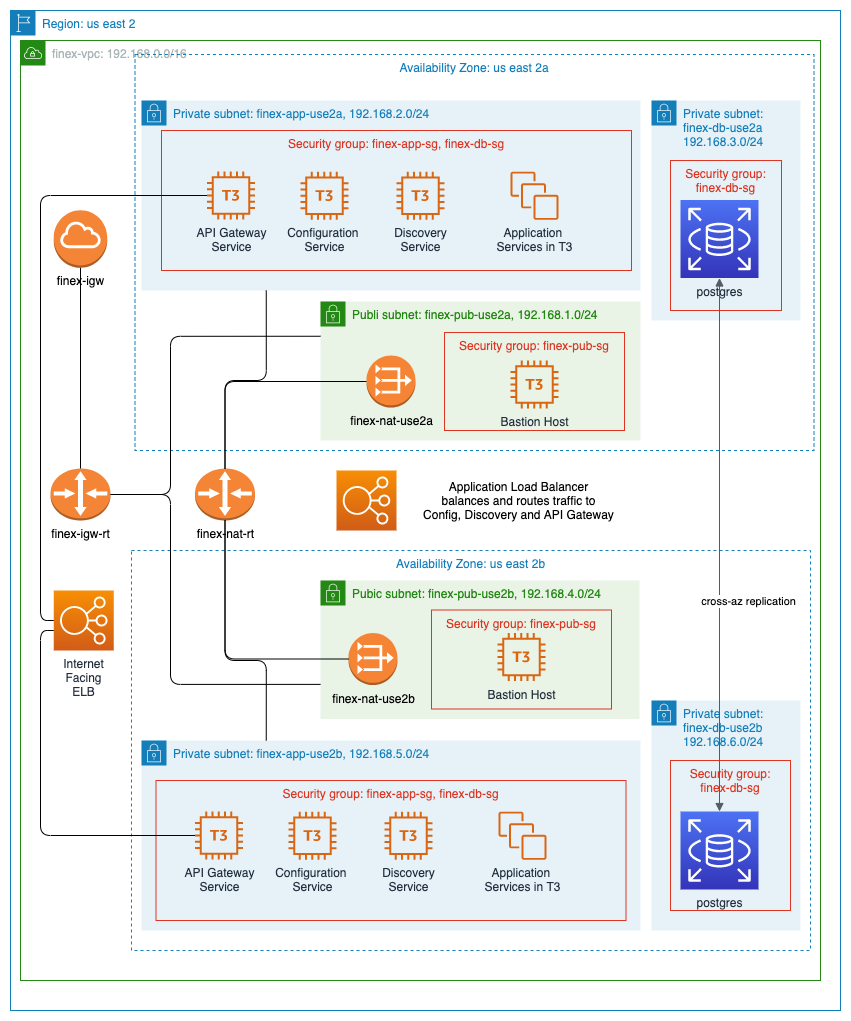

The diagram above was exported from draw.io. Its source (the exported page's mxGraphModel, read from the mxfile embedded in the PNG):
<mxGraphModel dx="1106" dy="1003" grid="1" gridSize="10" guides="1" tooltips="1" connect="1" arrows="1" fold="1" page="1" pageScale="1" pageWidth="850" pageHeight="1100" math="0" shadow="0">
  <root>
    <mxCell id="7qIgisLwuwKcsxr2OFM_-0" />
    <mxCell id="7qIgisLwuwKcsxr2OFM_-1" parent="7qIgisLwuwKcsxr2OFM_-0" />
    <mxCell id="biNRMy0VQm4XJDBoUVEa-0" value="Region: us east 2" style="points=[[0,0],[0.25,0],[0.5,0],[0.75,0],[1,0],[1,0.25],[1,0.5],[1,0.75],[1,1],[0.75,1],[0.5,1],[0.25,1],[0,1],[0,0.75],[0,0.5],[0,0.25]];outlineConnect=0;gradientColor=none;html=1;whiteSpace=wrap;fontSize=12;fontStyle=0;shape=mxgraph.aws4.group;grIcon=mxgraph.aws4.group_region;strokeColor=#147EBA;fillColor=none;verticalAlign=top;align=left;spacingLeft=30;fontColor=#147EBA;dashed=0;" vertex="1" parent="7qIgisLwuwKcsxr2OFM_-1">
      <mxGeometry x="10" y="30" width="830" height="1000" as="geometry" />
    </mxCell>
    <mxCell id="biNRMy0VQm4XJDBoUVEa-1" value="finex-vpc: 192.168.0.0/16" style="points=[[0,0],[0.25,0],[0.5,0],[0.75,0],[1,0],[1,0.25],[1,0.5],[1,0.75],[1,1],[0.75,1],[0.5,1],[0.25,1],[0,1],[0,0.75],[0,0.5],[0,0.25]];outlineConnect=0;gradientColor=none;html=1;whiteSpace=wrap;fontSize=12;fontStyle=0;shape=mxgraph.aws4.group;grIcon=mxgraph.aws4.group_vpc;strokeColor=#248814;fillColor=none;verticalAlign=top;align=left;spacingLeft=30;fontColor=#AAB7B8;dashed=0;" vertex="1" parent="7qIgisLwuwKcsxr2OFM_-1">
      <mxGeometry x="20" y="60" width="800" height="940" as="geometry" />
    </mxCell>
    <mxCell id="biNRMy0VQm4XJDBoUVEa-2" value="Availability Zone: us east 2a" style="fillColor=none;strokeColor=#147EBA;dashed=1;verticalAlign=top;fontStyle=0;fontColor=#147EBA;" vertex="1" parent="7qIgisLwuwKcsxr2OFM_-1">
      <mxGeometry x="134.5" y="74" width="679" height="396" as="geometry" />
    </mxCell>
    <mxCell id="biNRMy0VQm4XJDBoUVEa-7" value="Private subnet: finex-app-use2a, 192.168.2.0/24" style="points=[[0,0],[0.25,0],[0.5,0],[0.75,0],[1,0],[1,0.25],[1,0.5],[1,0.75],[1,1],[0.75,1],[0.5,1],[0.25,1],[0,1],[0,0.75],[0,0.5],[0,0.25]];outlineConnect=0;gradientColor=none;html=1;whiteSpace=wrap;fontSize=12;fontStyle=0;shape=mxgraph.aws4.group;grIcon=mxgraph.aws4.group_security_group;grStroke=0;strokeColor=#147EBA;fillColor=#E6F2F8;verticalAlign=top;align=left;spacingLeft=30;fontColor=#147EBA;dashed=0;" vertex="1" parent="7qIgisLwuwKcsxr2OFM_-1">
      <mxGeometry x="141" y="120" width="499" height="190" as="geometry" />
    </mxCell>
    <mxCell id="biNRMy0VQm4XJDBoUVEa-13" value="Security group: finex-app-sg, finex-db-sg" style="fillColor=none;strokeColor=#DD3522;verticalAlign=top;fontStyle=0;fontColor=#DD3522;" vertex="1" parent="7qIgisLwuwKcsxr2OFM_-1">
      <mxGeometry x="161" y="150" width="470" height="140" as="geometry" />
    </mxCell>
    <mxCell id="biNRMy0VQm4XJDBoUVEa-3" value="Publi subnet: finex-pub-use2a, 192.168.1.0/24" style="points=[[0,0],[0.25,0],[0.5,0],[0.75,0],[1,0],[1,0.25],[1,0.5],[1,0.75],[1,1],[0.75,1],[0.5,1],[0.25,1],[0,1],[0,0.75],[0,0.5],[0,0.25]];outlineConnect=0;gradientColor=none;html=1;whiteSpace=wrap;fontSize=12;fontStyle=0;shape=mxgraph.aws4.group;grIcon=mxgraph.aws4.group_security_group;grStroke=0;strokeColor=#248814;fillColor=#E9F3E6;verticalAlign=top;align=left;spacingLeft=30;fontColor=#248814;dashed=0;" vertex="1" parent="7qIgisLwuwKcsxr2OFM_-1">
      <mxGeometry x="320" y="321" width="320" height="139" as="geometry" />
    </mxCell>
    <mxCell id="biNRMy0VQm4XJDBoUVEa-4" value="Security group: finex-pub-sg" style="fillColor=none;strokeColor=#DD3522;verticalAlign=top;fontStyle=0;fontColor=#DD3522;" vertex="1" parent="7qIgisLwuwKcsxr2OFM_-1">
      <mxGeometry x="444" y="352" width="180" height="98" as="geometry" />
    </mxCell>
    <mxCell id="biNRMy0VQm4XJDBoUVEa-5" value="Availability Zone: us east 2b" style="fillColor=none;strokeColor=#147EBA;dashed=1;verticalAlign=top;fontStyle=0;fontColor=#147EBA;" vertex="1" parent="7qIgisLwuwKcsxr2OFM_-1">
      <mxGeometry x="131" y="570" width="679" height="400" as="geometry" />
    </mxCell>
    <mxCell id="biNRMy0VQm4XJDBoUVEa-6" value="Pubic subnet: finex-pub-use2b, 192.168.4.0/24" style="points=[[0,0],[0.25,0],[0.5,0],[0.75,0],[1,0],[1,0.25],[1,0.5],[1,0.75],[1,1],[0.75,1],[0.5,1],[0.25,1],[0,1],[0,0.75],[0,0.5],[0,0.25]];outlineConnect=0;gradientColor=none;html=1;whiteSpace=wrap;fontSize=12;fontStyle=0;shape=mxgraph.aws4.group;grIcon=mxgraph.aws4.group_security_group;grStroke=0;strokeColor=#248814;fillColor=#E9F3E6;verticalAlign=top;align=left;spacingLeft=30;fontColor=#248814;dashed=0;" vertex="1" parent="7qIgisLwuwKcsxr2OFM_-1">
      <mxGeometry x="320" y="600" width="319" height="138.5" as="geometry" />
    </mxCell>
    <mxCell id="biNRMy0VQm4XJDBoUVEa-8" value="Configuration&amp;nbsp;&lt;br&gt;Service" style="outlineConnect=0;fontColor=#232F3E;gradientColor=none;fillColor=#D86613;strokeColor=none;dashed=0;verticalLabelPosition=bottom;verticalAlign=top;align=center;html=1;fontSize=12;fontStyle=0;aspect=fixed;pointerEvents=1;shape=mxgraph.aws4.t3_instance;" vertex="1" parent="7qIgisLwuwKcsxr2OFM_-1">
      <mxGeometry x="300" y="191.25" width="48" height="48" as="geometry" />
    </mxCell>
    <mxCell id="biNRMy0VQm4XJDBoUVEa-9" value="Discovery&lt;br&gt;Service" style="outlineConnect=0;fontColor=#232F3E;gradientColor=none;fillColor=#D86613;strokeColor=none;dashed=0;verticalLabelPosition=bottom;verticalAlign=top;align=center;html=1;fontSize=12;fontStyle=0;aspect=fixed;pointerEvents=1;shape=mxgraph.aws4.t3_instance;" vertex="1" parent="7qIgisLwuwKcsxr2OFM_-1">
      <mxGeometry x="396" y="191.25" width="48" height="48" as="geometry" />
    </mxCell>
    <mxCell id="biNRMy0VQm4XJDBoUVEa-10" value="API Gateway&lt;br&gt;Service" style="outlineConnect=0;fontColor=#232F3E;gradientColor=none;fillColor=#D86613;strokeColor=none;dashed=0;verticalLabelPosition=bottom;verticalAlign=top;align=center;html=1;fontSize=12;fontStyle=0;aspect=fixed;pointerEvents=1;shape=mxgraph.aws4.t3_instance;" vertex="1" parent="7qIgisLwuwKcsxr2OFM_-1">
      <mxGeometry x="206.5" y="191" width="48" height="48" as="geometry" />
    </mxCell>
    <mxCell id="biNRMy0VQm4XJDBoUVEa-14" value="Private subnet: finex-app-use2b, 192.168.5.0/24" style="points=[[0,0],[0.25,0],[0.5,0],[0.75,0],[1,0],[1,0.25],[1,0.5],[1,0.75],[1,1],[0.75,1],[0.5,1],[0.25,1],[0,1],[0,0.75],[0,0.5],[0,0.25]];outlineConnect=0;gradientColor=none;html=1;whiteSpace=wrap;fontSize=12;fontStyle=0;shape=mxgraph.aws4.group;grIcon=mxgraph.aws4.group_security_group;grStroke=0;strokeColor=#147EBA;fillColor=#E6F2F8;verticalAlign=top;align=left;spacingLeft=30;fontColor=#147EBA;dashed=0;" vertex="1" parent="7qIgisLwuwKcsxr2OFM_-1">
      <mxGeometry x="141" y="760" width="499" height="190" as="geometry" />
    </mxCell>
    <mxCell id="biNRMy0VQm4XJDBoUVEa-16" value="Private subnet: &lt;br&gt;finex-db-use2b&lt;br&gt;192.168.6.0/24" style="points=[[0,0],[0.25,0],[0.5,0],[0.75,0],[1,0],[1,0.25],[1,0.5],[1,0.75],[1,1],[0.75,1],[0.5,1],[0.25,1],[0,1],[0,0.75],[0,0.5],[0,0.25]];outlineConnect=0;gradientColor=none;html=1;whiteSpace=wrap;fontSize=12;fontStyle=0;shape=mxgraph.aws4.group;grIcon=mxgraph.aws4.group_security_group;grStroke=0;strokeColor=#147EBA;fillColor=#E6F2F8;verticalAlign=top;align=left;spacingLeft=30;fontColor=#147EBA;dashed=0;" vertex="1" parent="7qIgisLwuwKcsxr2OFM_-1">
      <mxGeometry x="651" y="720" width="149" height="230" as="geometry" />
    </mxCell>
    <mxCell id="biNRMy0VQm4XJDBoUVEa-17" value="Security group: &#10;finex-db-sg" style="fillColor=none;strokeColor=#DD3522;verticalAlign=top;fontStyle=0;fontColor=#DD3522;" vertex="1" parent="7qIgisLwuwKcsxr2OFM_-1">
      <mxGeometry x="670" y="780" width="120" height="150" as="geometry" />
    </mxCell>
    <mxCell id="biNRMy0VQm4XJDBoUVEa-18" value="postgres" style="outlineConnect=0;fontColor=#232F3E;gradientColor=#4D72F3;gradientDirection=north;fillColor=#3334B9;strokeColor=#ffffff;dashed=0;verticalLabelPosition=bottom;verticalAlign=top;align=center;html=1;fontSize=12;fontStyle=0;aspect=fixed;shape=mxgraph.aws4.resourceIcon;resIcon=mxgraph.aws4.rds;" vertex="1" parent="7qIgisLwuwKcsxr2OFM_-1">
      <mxGeometry x="680" y="831" width="78" height="78" as="geometry" />
    </mxCell>
    <mxCell id="biNRMy0VQm4XJDBoUVEa-24" value="Private subnet: &lt;br&gt;finex-db-use2a&lt;br&gt;192.168.3.0/24" style="points=[[0,0],[0.25,0],[0.5,0],[0.75,0],[1,0],[1,0.25],[1,0.5],[1,0.75],[1,1],[0.75,1],[0.5,1],[0.25,1],[0,1],[0,0.75],[0,0.5],[0,0.25]];outlineConnect=0;gradientColor=none;html=1;whiteSpace=wrap;fontSize=12;fontStyle=0;shape=mxgraph.aws4.group;grIcon=mxgraph.aws4.group_security_group;grStroke=0;strokeColor=#147EBA;fillColor=#E6F2F8;verticalAlign=top;align=left;spacingLeft=30;fontColor=#147EBA;dashed=0;" vertex="1" parent="7qIgisLwuwKcsxr2OFM_-1">
      <mxGeometry x="651" y="120" width="149" height="220" as="geometry" />
    </mxCell>
    <mxCell id="biNRMy0VQm4XJDBoUVEa-25" value="Security group: &#10;finex-db-sg" style="fillColor=none;strokeColor=#DD3522;verticalAlign=top;fontStyle=0;fontColor=#DD3522;" vertex="1" parent="7qIgisLwuwKcsxr2OFM_-1">
      <mxGeometry x="670" y="180" width="111" height="150" as="geometry" />
    </mxCell>
    <mxCell id="biNRMy0VQm4XJDBoUVEa-26" value="postgres" style="outlineConnect=0;fontColor=#232F3E;gradientColor=#4D72F3;gradientDirection=north;fillColor=#3334B9;strokeColor=#ffffff;dashed=0;verticalLabelPosition=bottom;verticalAlign=top;align=center;html=1;fontSize=12;fontStyle=0;aspect=fixed;shape=mxgraph.aws4.resourceIcon;resIcon=mxgraph.aws4.rds;" vertex="1" parent="7qIgisLwuwKcsxr2OFM_-1">
      <mxGeometry x="680" y="219.5" width="78" height="78" as="geometry" />
    </mxCell>
    <mxCell id="biNRMy0VQm4XJDBoUVEa-27" value="cross-az replication" style="edgeStyle=orthogonalEdgeStyle;html=1;endArrow=block;elbow=vertical;startArrow=block;startFill=1;endFill=1;strokeColor=#545B64;rounded=0;" edge="1" parent="7qIgisLwuwKcsxr2OFM_-1" source="biNRMy0VQm4XJDBoUVEa-26" target="biNRMy0VQm4XJDBoUVEa-18">
      <mxGeometry x="0.2117" y="29" width="100" relative="1" as="geometry">
        <mxPoint x="840" y="240" as="sourcePoint" />
        <mxPoint x="970" y="400" as="targetPoint" />
        <mxPoint as="offset" />
      </mxGeometry>
    </mxCell>
    <mxCell id="biNRMy0VQm4XJDBoUVEa-28" value="finex-igw-rt" style="outlineConnect=0;dashed=0;verticalLabelPosition=bottom;verticalAlign=top;align=center;html=1;shape=mxgraph.aws3.router;fillColor=#F58536;gradientColor=none;" vertex="1" parent="7qIgisLwuwKcsxr2OFM_-1">
      <mxGeometry x="50" y="488" width="60" height="52" as="geometry" />
    </mxCell>
    <mxCell id="biNRMy0VQm4XJDBoUVEa-29" value="finex-igw" style="outlineConnect=0;dashed=0;verticalLabelPosition=bottom;verticalAlign=top;align=center;html=1;shape=mxgraph.aws3.internet_gateway;fillColor=#F58536;gradientColor=none;" vertex="1" parent="7qIgisLwuwKcsxr2OFM_-1">
      <mxGeometry x="53.25" y="229.75" width="53.5" height="57.5" as="geometry" />
    </mxCell>
    <mxCell id="biNRMy0VQm4XJDBoUVEa-30" value="finex-nat-use2a" style="outlineConnect=0;dashed=0;verticalLabelPosition=bottom;verticalAlign=top;align=center;html=1;shape=mxgraph.aws3.vpc_nat_gateway;fillColor=#F58534;gradientColor=none;" vertex="1" parent="7qIgisLwuwKcsxr2OFM_-1">
      <mxGeometry x="366" y="375" width="49" height="52" as="geometry" />
    </mxCell>
    <mxCell id="biNRMy0VQm4XJDBoUVEa-31" value="finex-nat-use2b" style="outlineConnect=0;dashed=0;verticalLabelPosition=bottom;verticalAlign=top;align=center;html=1;shape=mxgraph.aws3.vpc_nat_gateway;fillColor=#F58534;gradientColor=none;" vertex="1" parent="7qIgisLwuwKcsxr2OFM_-1">
      <mxGeometry x="348" y="652.5" width="49" height="52" as="geometry" />
    </mxCell>
    <mxCell id="biNRMy0VQm4XJDBoUVEa-32" value="finex-nat-rt" style="outlineConnect=0;dashed=0;verticalLabelPosition=bottom;verticalAlign=top;align=center;html=1;shape=mxgraph.aws3.router;fillColor=#F58536;gradientColor=none;" vertex="1" parent="7qIgisLwuwKcsxr2OFM_-1">
      <mxGeometry x="194.5" y="488" width="60" height="52" as="geometry" />
    </mxCell>
    <mxCell id="biNRMy0VQm4XJDBoUVEa-33" value="" style="endArrow=none;html=1;exitX=0.5;exitY=0;exitDx=0;exitDy=0;exitPerimeter=0;entryX=0;entryY=0.5;entryDx=0;entryDy=0;entryPerimeter=0;edgeStyle=orthogonalEdgeStyle;" edge="1" parent="7qIgisLwuwKcsxr2OFM_-1" source="biNRMy0VQm4XJDBoUVEa-32" target="biNRMy0VQm4XJDBoUVEa-30">
      <mxGeometry width="50" height="50" relative="1" as="geometry">
        <mxPoint x="220" y="430" as="sourcePoint" />
        <mxPoint x="270" y="380" as="targetPoint" />
        <Array as="points">
          <mxPoint x="225" y="401" />
        </Array>
      </mxGeometry>
    </mxCell>
    <mxCell id="biNRMy0VQm4XJDBoUVEa-34" value="" style="endArrow=none;html=1;exitX=0.5;exitY=1;exitDx=0;exitDy=0;exitPerimeter=0;entryX=0;entryY=0.5;entryDx=0;entryDy=0;entryPerimeter=0;edgeStyle=orthogonalEdgeStyle;" edge="1" parent="7qIgisLwuwKcsxr2OFM_-1" source="biNRMy0VQm4XJDBoUVEa-32" target="biNRMy0VQm4XJDBoUVEa-31">
      <mxGeometry width="50" height="50" relative="1" as="geometry">
        <mxPoint x="250" y="460" as="sourcePoint" />
        <mxPoint x="300" y="410" as="targetPoint" />
        <Array as="points">
          <mxPoint x="225" y="679" />
        </Array>
      </mxGeometry>
    </mxCell>
    <mxCell id="biNRMy0VQm4XJDBoUVEa-35" value="" style="endArrow=none;html=1;exitX=0.5;exitY=0;exitDx=0;exitDy=0;exitPerimeter=0;entryX=0.25;entryY=1;entryDx=0;entryDy=0;edgeStyle=orthogonalEdgeStyle;" edge="1" parent="7qIgisLwuwKcsxr2OFM_-1" source="biNRMy0VQm4XJDBoUVEa-32" target="biNRMy0VQm4XJDBoUVEa-7">
      <mxGeometry width="50" height="50" relative="1" as="geometry">
        <mxPoint x="240" y="440" as="sourcePoint" />
        <mxPoint x="290" y="390" as="targetPoint" />
        <Array as="points">
          <mxPoint x="225" y="400" />
          <mxPoint x="266" y="400" />
        </Array>
      </mxGeometry>
    </mxCell>
    <mxCell id="biNRMy0VQm4XJDBoUVEa-36" value="" style="endArrow=none;html=1;entryX=0.5;entryY=1;entryDx=0;entryDy=0;entryPerimeter=0;exitX=0.25;exitY=0;exitDx=0;exitDy=0;edgeStyle=orthogonalEdgeStyle;" edge="1" parent="7qIgisLwuwKcsxr2OFM_-1" source="biNRMy0VQm4XJDBoUVEa-14" target="biNRMy0VQm4XJDBoUVEa-32">
      <mxGeometry width="50" height="50" relative="1" as="geometry">
        <mxPoint x="230" y="640" as="sourcePoint" />
        <mxPoint x="280" y="590" as="targetPoint" />
        <Array as="points">
          <mxPoint x="266" y="680" />
          <mxPoint x="225" y="680" />
        </Array>
      </mxGeometry>
    </mxCell>
    <mxCell id="biNRMy0VQm4XJDBoUVEa-39" value="" style="endArrow=none;html=1;exitX=1;exitY=0.5;exitDx=0;exitDy=0;exitPerimeter=0;entryX=0;entryY=0.25;entryDx=0;entryDy=0;edgeStyle=orthogonalEdgeStyle;" edge="1" parent="7qIgisLwuwKcsxr2OFM_-1" source="biNRMy0VQm4XJDBoUVEa-28" target="biNRMy0VQm4XJDBoUVEa-3">
      <mxGeometry width="50" height="50" relative="1" as="geometry">
        <mxPoint x="160" y="440" as="sourcePoint" />
        <mxPoint x="210" y="390" as="targetPoint" />
        <Array as="points">
          <mxPoint x="170" y="514" />
          <mxPoint x="170" y="356" />
        </Array>
      </mxGeometry>
    </mxCell>
    <mxCell id="biNRMy0VQm4XJDBoUVEa-40" value="" style="endArrow=none;html=1;entryX=0;entryY=0.75;entryDx=0;entryDy=0;edgeStyle=orthogonalEdgeStyle;" edge="1" parent="7qIgisLwuwKcsxr2OFM_-1" source="biNRMy0VQm4XJDBoUVEa-28" target="biNRMy0VQm4XJDBoUVEa-6">
      <mxGeometry width="50" height="50" relative="1" as="geometry">
        <mxPoint x="240" y="650" as="sourcePoint" />
        <mxPoint x="290" y="600" as="targetPoint" />
        <Array as="points">
          <mxPoint x="170" y="514" />
          <mxPoint x="170" y="704" />
        </Array>
      </mxGeometry>
    </mxCell>
    <mxCell id="biNRMy0VQm4XJDBoUVEa-41" value="" style="endArrow=none;html=1;exitX=0.5;exitY=0;exitDx=0;exitDy=0;exitPerimeter=0;entryX=0.5;entryY=1;entryDx=0;entryDy=0;entryPerimeter=0;edgeStyle=orthogonalEdgeStyle;" edge="1" parent="7qIgisLwuwKcsxr2OFM_-1" source="biNRMy0VQm4XJDBoUVEa-28" target="biNRMy0VQm4XJDBoUVEa-29">
      <mxGeometry width="50" height="50" relative="1" as="geometry">
        <mxPoint x="170" y="420" as="sourcePoint" />
        <mxPoint x="220" y="370" as="targetPoint" />
      </mxGeometry>
    </mxCell>
    <mxCell id="biNRMy0VQm4XJDBoUVEa-42" value="Bastion Host" style="outlineConnect=0;fontColor=#232F3E;gradientColor=none;fillColor=#D86613;strokeColor=none;dashed=0;verticalLabelPosition=bottom;verticalAlign=top;align=center;html=1;fontSize=12;fontStyle=0;aspect=fixed;pointerEvents=1;shape=mxgraph.aws4.t3_instance;" vertex="1" parent="7qIgisLwuwKcsxr2OFM_-1">
      <mxGeometry x="510" y="380" width="48" height="48" as="geometry" />
    </mxCell>
    <mxCell id="biNRMy0VQm4XJDBoUVEa-43" value="Security group: finex-pub-sg" style="fillColor=none;strokeColor=#DD3522;verticalAlign=top;fontStyle=0;fontColor=#DD3522;" vertex="1" parent="7qIgisLwuwKcsxr2OFM_-1">
      <mxGeometry x="431" y="629.5" width="180" height="99" as="geometry" />
    </mxCell>
    <mxCell id="biNRMy0VQm4XJDBoUVEa-44" value="Bastion Host" style="outlineConnect=0;fontColor=#232F3E;gradientColor=none;fillColor=#D86613;strokeColor=none;dashed=0;verticalLabelPosition=bottom;verticalAlign=top;align=center;html=1;fontSize=12;fontStyle=0;aspect=fixed;pointerEvents=1;shape=mxgraph.aws4.t3_instance;" vertex="1" parent="7qIgisLwuwKcsxr2OFM_-1">
      <mxGeometry x="497" y="652.5" width="48" height="48" as="geometry" />
    </mxCell>
    <mxCell id="biNRMy0VQm4XJDBoUVEa-58" value="Application&amp;nbsp;&lt;br&gt;Services in T3" style="outlineConnect=0;fontColor=#232F3E;gradientColor=none;fillColor=#D86613;strokeColor=none;dashed=0;verticalLabelPosition=bottom;verticalAlign=top;align=center;html=1;fontSize=12;fontStyle=0;aspect=fixed;pointerEvents=1;shape=mxgraph.aws4.instances;" vertex="1" parent="7qIgisLwuwKcsxr2OFM_-1">
      <mxGeometry x="510" y="191.25" width="48" height="48" as="geometry" />
    </mxCell>
    <mxCell id="biNRMy0VQm4XJDBoUVEa-59" value="Security group: finex-app-sg, finex-db-sg" style="fillColor=none;strokeColor=#DD3522;verticalAlign=top;fontStyle=0;fontColor=#DD3522;" vertex="1" parent="7qIgisLwuwKcsxr2OFM_-1">
      <mxGeometry x="155.5" y="800" width="470" height="140" as="geometry" />
    </mxCell>
    <mxCell id="biNRMy0VQm4XJDBoUVEa-65" value="Internet&lt;br&gt;Facing&lt;br&gt;ELB" style="outlineConnect=0;fontColor=#232F3E;gradientColor=#F78E04;gradientDirection=north;fillColor=#D05C17;strokeColor=#ffffff;dashed=0;verticalLabelPosition=bottom;verticalAlign=top;align=center;html=1;fontSize=12;fontStyle=0;aspect=fixed;shape=mxgraph.aws4.resourceIcon;resIcon=mxgraph.aws4.elastic_load_balancing;" vertex="1" parent="7qIgisLwuwKcsxr2OFM_-1">
      <mxGeometry x="53.25" y="610" width="60" height="60" as="geometry" />
    </mxCell>
    <mxCell id="biNRMy0VQm4XJDBoUVEa-68" value="" style="endArrow=none;html=1;edgeStyle=orthogonalEdgeStyle;" edge="1" parent="7qIgisLwuwKcsxr2OFM_-1" source="biNRMy0VQm4XJDBoUVEa-65" target="biNRMy0VQm4XJDBoUVEa-10">
      <mxGeometry width="50" height="50" relative="1" as="geometry">
        <mxPoint x="120" y="524" as="sourcePoint" />
        <mxPoint x="330" y="365.75" as="targetPoint" />
        <Array as="points">
          <mxPoint x="40" y="215" />
        </Array>
      </mxGeometry>
    </mxCell>
    <mxCell id="biNRMy0VQm4XJDBoUVEa-69" value="" style="endArrow=none;html=1;edgeStyle=orthogonalEdgeStyle;" edge="1" parent="7qIgisLwuwKcsxr2OFM_-1" source="biNRMy0VQm4XJDBoUVEa-65" target="biNRMy0VQm4XJDBoUVEa-72">
      <mxGeometry width="50" height="50" relative="1" as="geometry">
        <mxPoint x="63.25" y="650" as="sourcePoint" />
        <mxPoint x="216.5" y="225" as="targetPoint" />
        <Array as="points">
          <mxPoint x="40" y="650" />
          <mxPoint x="40" y="855" />
        </Array>
      </mxGeometry>
    </mxCell>
    <mxCell id="biNRMy0VQm4XJDBoUVEa-70" value="Configuration&amp;nbsp;&lt;br&gt;Service" style="outlineConnect=0;fontColor=#232F3E;gradientColor=none;fillColor=#D86613;strokeColor=none;dashed=0;verticalLabelPosition=bottom;verticalAlign=top;align=center;html=1;fontSize=12;fontStyle=0;aspect=fixed;pointerEvents=1;shape=mxgraph.aws4.t3_instance;" vertex="1" parent="7qIgisLwuwKcsxr2OFM_-1">
      <mxGeometry x="288" y="831.25" width="48" height="48" as="geometry" />
    </mxCell>
    <mxCell id="biNRMy0VQm4XJDBoUVEa-71" value="Discovery&lt;br&gt;Service" style="outlineConnect=0;fontColor=#232F3E;gradientColor=none;fillColor=#D86613;strokeColor=none;dashed=0;verticalLabelPosition=bottom;verticalAlign=top;align=center;html=1;fontSize=12;fontStyle=0;aspect=fixed;pointerEvents=1;shape=mxgraph.aws4.t3_instance;" vertex="1" parent="7qIgisLwuwKcsxr2OFM_-1">
      <mxGeometry x="384" y="831.25" width="48" height="48" as="geometry" />
    </mxCell>
    <mxCell id="biNRMy0VQm4XJDBoUVEa-72" value="API Gateway&lt;br&gt;Service" style="outlineConnect=0;fontColor=#232F3E;gradientColor=none;fillColor=#D86613;strokeColor=none;dashed=0;verticalLabelPosition=bottom;verticalAlign=top;align=center;html=1;fontSize=12;fontStyle=0;aspect=fixed;pointerEvents=1;shape=mxgraph.aws4.t3_instance;" vertex="1" parent="7qIgisLwuwKcsxr2OFM_-1">
      <mxGeometry x="194.5" y="831" width="48" height="48" as="geometry" />
    </mxCell>
    <mxCell id="biNRMy0VQm4XJDBoUVEa-73" value="Application&amp;nbsp;&lt;br&gt;Services in T3" style="outlineConnect=0;fontColor=#232F3E;gradientColor=none;fillColor=#D86613;strokeColor=none;dashed=0;verticalLabelPosition=bottom;verticalAlign=top;align=center;html=1;fontSize=12;fontStyle=0;aspect=fixed;pointerEvents=1;shape=mxgraph.aws4.instances;" vertex="1" parent="7qIgisLwuwKcsxr2OFM_-1">
      <mxGeometry x="498" y="831.25" width="48" height="48" as="geometry" />
    </mxCell>
    <mxCell id="biNRMy0VQm4XJDBoUVEa-74" value="" style="outlineConnect=0;fontColor=#232F3E;gradientColor=#F78E04;gradientDirection=north;fillColor=#D05C17;strokeColor=#ffffff;dashed=0;verticalLabelPosition=bottom;verticalAlign=top;align=center;html=1;fontSize=12;fontStyle=0;aspect=fixed;shape=mxgraph.aws4.resourceIcon;resIcon=mxgraph.aws4.elastic_load_balancing;" vertex="1" parent="7qIgisLwuwKcsxr2OFM_-1">
      <mxGeometry x="336" y="490" width="60" height="60" as="geometry" />
    </mxCell>
    <mxCell id="biNRMy0VQm4XJDBoUVEa-76" value="Application Load Balancer&lt;br&gt;balances and routes traffic to&lt;br&gt;Config, Discovery and API Gateway" style="text;html=1;strokeColor=none;fillColor=none;align=center;verticalAlign=middle;whiteSpace=wrap;rounded=0;" vertex="1" parent="7qIgisLwuwKcsxr2OFM_-1">
      <mxGeometry x="410.5" y="495" width="215" height="50" as="geometry" />
    </mxCell>
  </root>
</mxGraphModel>